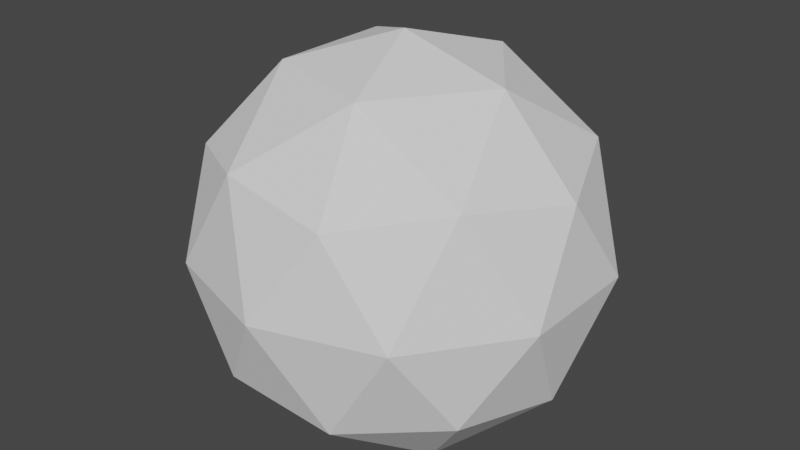 # Source: rock3.blend  (saved by Blender 3.0.42; exported with 4.5.12 LTS)
import bpy
from mathutils import Matrix  # noqa: F401  (used for matrix-valued properties, if any)

bpy.ops.wm.read_factory_settings(use_empty=True)
scene = bpy.context.scene
scene.name = 'Scene'

# ---- collections
col_collection = bpy.data.collections.new('Collection'); scene.collection.children.link(col_collection)

# ---- world
world_world = bpy.data.worlds.new('World'); scene.world = world_world
world_world.use_nodes = True; world_world.node_tree.nodes.clear()
_N = world_world.node_tree.nodes; _L = world_world.node_tree.links
n0 = _N.new('ShaderNodeOutputWorld'); n0.name = 'World Output'; n0.location = (300, 300)
n1 = _N.new('ShaderNodeBackground'); n1.name = 'Background'; n1.location = (10, 300)
n1.inputs[0].default_value = (0.05088, 0.05088, 0.05088, 1.0)
_L.new(n1.outputs[0], n0.inputs[0])
n0.is_active_output = True
world_world.color = (0.05088, 0.05088, 0.05088)
world_world.use_sun_shadow = False
world_world.sun_shadow_jitter_overblur = 0.0

# ---- meshes
me_icosphere = bpy.data.meshes.new('Icosphere')
me_icosphere.from_pydata([(0.0, 0.0, -1.0), (0.7236, -0.5257, -0.4472), (-0.2764, -0.8506, -0.4472), (-0.8944, 0.0, -0.4472), (-0.2764, 0.8506, -0.4472), (0.7236, 0.5257, -0.4472), (0.2764, -0.8506, 0.4472), (-0.7236, -0.5257, 0.4472), (-0.7236, 0.5257, 0.4472), (0.2764, 0.8506, 0.4472), (0.8944, 0.0, 0.4472), (0.0, 0.0, 1.0), (-0.1625, -0.5, -0.8507), (0.4253, -0.309, -0.8507), (0.2629, -0.809, -0.5257), (0.8506, 0.0, -0.5257), (0.4253, 0.309, -0.8507), (-0.5257, 0.0, -0.8507), (-0.6882, -0.5, -0.5257), (-0.1625, 0.5, -0.8507), (-0.6882, 0.5, -0.5257), (0.2629, 0.809, -0.5257), (0.9511, -0.309, 0.0), (0.9511, 0.309, 0.0), (0.0, -1.0, 0.0), (0.5878, -0.809, 0.0), (-0.9511, -0.309, 0.0), (-0.5878, -0.809, 0.0), (-0.5878, 0.809, 0.0), (-0.9511, 0.309, 0.0), (0.5878, 0.809, 0.0), (0.0, 1.0, 0.0), (0.6882, -0.5, 0.5257), (-0.2629, -0.809, 0.5257), (-0.8506, 0.0, 0.5257), (-0.2629, 0.809, 0.5257), (0.6882, 0.5, 0.5257), (0.1625, -0.5, 0.8507), (0.5257, 0.0, 0.8507), (-0.4253, -0.309, 0.8507), (-0.4253, 0.309, 0.8507), (0.1625, 0.5, 0.8507)], [], [(0, 13, 12), (1, 13, 15), (0, 12, 17), (0, 17, 19), (0, 19, 16), (1, 15, 22), (2, 14, 24), (3, 18, 26), (4, 20, 28), (5, 21, 30), (1, 22, 25), (2, 24, 27), (3, 26, 29), (4, 28, 31), (5, 30, 23), (6, 32, 37), (7, 33, 39), (8, 34, 40), (9, 35, 41), (10, 36, 38), (38, 41, 11), (38, 36, 41), (36, 9, 41), (41, 40, 11), (41, 35, 40), (35, 8, 40), (40, 39, 11), (40, 34, 39), (34, 7, 39), (39, 37, 11), (39, 33, 37), (33, 6, 37), (37, 38, 11), (37, 32, 38), (32, 10, 38), (23, 36, 10), (23, 30, 36), (30, 9, 36), (31, 35, 9), (31, 28, 35), (28, 8, 35), (29, 34, 8), (29, 26, 34), (26, 7, 34), (27, 33, 7), (27, 24, 33), (24, 6, 33), (25, 32, 6), (25, 22, 32), (22, 10, 32), (30, 31, 9), (30, 21, 31), (21, 4, 31), (28, 29, 8), (28, 20, 29), (20, 3, 29), (26, 27, 7), (26, 18, 27), (18, 2, 27), (24, 25, 6), (24, 14, 25), (14, 1, 25), (22, 23, 10), (22, 15, 23), (15, 5, 23), (16, 21, 5), (16, 19, 21), (19, 4, 21), (19, 20, 4), (19, 17, 20), (17, 3, 20), (17, 18, 3), (17, 12, 18), (12, 2, 18), (15, 16, 5), (15, 13, 16), (13, 0, 16), (12, 14, 2), (12, 13, 14), (13, 1, 14)])
_uv = me_icosphere.uv_layers.new(name='UVMap')
_uv.uv.foreach_set('vector', [0.1818, 0.0, 0.2273, 0.07873, 0.1364, 0.07873, 0.2727, 0.1575, 0.3182, 0.07873, 0.3636, 0.1575, 0.9091, 0.0, 0.9545, 0.07873, 0.8636, 0.07873, 0.7273, 0.0, 0.7727, 0.07873, 0.6818, 0.07873, 0.5455, 0.0, 0.5909, 0.07873, 0.5, 0.07873, 0.2727, 0.1575, 0.3636, 0.1575, 0.3182, 0.2362, 0.09091, 0.1575, 0.1818, 0.1575, 0.1364, 0.2362, 0.8182, 0.1575, 0.9091, 0.1575, 0.8636, 0.2362, 0.6364, 0.1575, 0.7273, 0.1575, 0.6818, 0.2362, 0.4545, 0.1575, 0.5455, 0.1575, 0.5, 0.2362, 0.2727, 0.1575, 0.3182, 0.2362, 0.2273, 0.2362, 0.09091, 0.1575, 0.1364, 0.2362, 0.04546, 0.2362, 0.8182, 0.1575, 0.8636, 0.2362, 0.7727, 0.2362, 0.6364, 0.1575, 0.6818, 0.2362, 0.5909, 0.2362, 0.4545, 0.1575, 0.5, 0.2362, 0.4091, 0.2362, 0.1818, 0.3149, 0.2727, 0.3149, 0.2273, 0.3937, 0.0, 0.3149, 0.09091, 0.3149, 0.04546, 0.3937, 0.7273, 0.3149, 0.8182, 0.3149, 0.7727, 0.3937, 0.5455, 0.3149, 0.6364, 0.3149, 0.5909, 0.3937, 0.3636, 0.3149, 0.4545, 0.3149, 0.4091, 0.3937, 0.4091, 0.3937, 0.5, 0.3937, 0.4545, 0.4724, 0.4091, 0.3937, 0.4545, 0.3149, 0.5, 0.3937, 0.4545, 0.3149, 0.5455, 0.3149, 0.5, 0.3937, 0.5909, 0.3937, 0.6818, 0.3937, 0.6364, 0.4724, 0.5909, 0.3937, 0.6364, 0.3149, 0.6818, 0.3937, 0.6364, 0.3149, 0.7273, 0.3149, 0.6818, 0.3937, 0.7727, 0.3937, 0.8636, 0.3937, 0.8182, 0.4724, 0.7727, 0.3937, 0.8182, 0.3149, 0.8636, 0.3937, 0.8182, 0.3149, 0.9091, 0.3149, 0.8636, 0.3937, 0.04546, 0.3937, 0.1364, 0.3937, 0.09091, 0.4724, 0.04546, 0.3937, 0.09091, 0.3149, 0.1364, 0.3937, 0.09091, 0.3149, 0.1818, 0.3149, 0.1364, 0.3937, 0.2273, 0.3937, 0.3182, 0.3937, 0.2727, 0.4724, 0.2273, 0.3937, 0.2727, 0.3149, 0.3182, 0.3937, 0.2727, 0.3149, 0.3636, 0.3149, 0.3182, 0.3937, 0.4091, 0.2362, 0.4545, 0.3149, 0.3636, 0.3149, 0.4091, 0.2362, 0.5, 0.2362, 0.4545, 0.3149, 0.5, 0.2362, 0.5455, 0.3149, 0.4545, 0.3149, 0.5909, 0.2362, 0.6364, 0.3149, 0.5455, 0.3149, 0.5909, 0.2362, 0.6818, 0.2362, 0.6364, 0.3149, 0.6818, 0.2362, 0.7273, 0.3149, 0.6364, 0.3149, 0.7727, 0.2362, 0.8182, 0.3149, 0.7273, 0.3149, 0.7727, 0.2362, 0.8636, 0.2362, 0.8182, 0.3149, 0.8636, 0.2362, 0.9091, 0.3149, 0.8182, 0.3149, 0.04546, 0.2362, 0.09091, 0.3149, 0.0, 0.3149, 0.04546, 0.2362, 0.1364, 0.2362, 0.09091, 0.3149, 0.1364, 0.2362, 0.1818, 0.3149, 0.09091, 0.3149, 0.2273, 0.2362, 0.2727, 0.3149, 0.1818, 0.3149, 0.2273, 0.2362, 0.3182, 0.2362, 0.2727, 0.3149, 0.3182, 0.2362, 0.3636, 0.3149, 0.2727, 0.3149, 0.5, 0.2362, 0.5909, 0.2362, 0.5455, 0.3149, 0.5, 0.2362, 0.5455, 0.1575, 0.5909, 0.2362, 0.5455, 0.1575, 0.6364, 0.1575, 0.5909, 0.2362, 0.6818, 0.2362, 0.7727, 0.2362, 0.7273, 0.3149, 0.6818, 0.2362, 0.7273, 0.1575, 0.7727, 0.2362, 0.7273, 0.1575, 0.8182, 0.1575, 0.7727, 0.2362, 0.8636, 0.2362, 0.9545, 0.2362, 0.9091, 0.3149, 0.8636, 0.2362, 0.9091, 0.1575, 0.9545, 0.2362, 0.9091, 0.1575, 1.0, 0.1575, 0.9545, 0.2362, 0.1364, 0.2362, 0.2273, 0.2362, 0.1818, 0.3149, 0.1364, 0.2362, 0.1818, 0.1575, 0.2273, 0.2362, 0.1818, 0.1575, 0.2727, 0.1575, 0.2273, 0.2362, 0.3182, 0.2362, 0.4091, 0.2362, 0.3636, 0.3149, 0.3182, 0.2362, 0.3636, 0.1575, 0.4091, 0.2362, 0.3636, 0.1575, 0.4545, 0.1575, 0.4091, 0.2362, 0.5, 0.07873, 0.5455, 0.1575, 0.4545, 0.1575, 0.5, 0.07873, 0.5909, 0.07873, 0.5455, 0.1575, 0.5909, 0.07873, 0.6364, 0.1575, 0.5455, 0.1575, 0.6818, 0.07873, 0.7273, 0.1575, 0.6364, 0.1575, 0.6818, 0.07873, 0.7727, 0.07873, 0.7273, 0.1575, 0.7727, 0.07873, 0.8182, 0.1575, 0.7273, 0.1575, 0.8636, 0.07873, 0.9091, 0.1575, 0.8182, 0.1575, 0.8636, 0.07873, 0.9545, 0.07873, 0.9091, 0.1575, 0.9545, 0.07873, 1.0, 0.1575, 0.9091, 0.1575, 0.3636, 0.1575, 0.4091, 0.07873, 0.4545, 0.1575, 0.3636, 0.1575, 0.3182, 0.07873, 0.4091, 0.07873, 0.3182, 0.07873, 0.3636, 0.0, 0.4091, 0.07873, 0.1364, 0.07873, 0.1818, 0.1575, 0.09091, 0.1575, 0.1364, 0.07873, 0.2273, 0.07873, 0.1818, 0.1575, 0.2273, 0.07873, 0.2727, 0.1575, 0.1818, 0.1575])
me_icosphere.use_remesh_fix_poles = True
me_icosphere.use_remesh_preserve_attributes = False
me_icosphere.update()

# ---- objects
ob_icosphere = bpy.data.objects.new('Icosphere', me_icosphere)

# ---- transforms, parenting, visibility, modifiers, constraints
ob_icosphere.location = (0.0, 0.0, 0.0)
ob_icosphere.scale = (2.068, 2.068, 2.068)
_m = ob_icosphere.modifiers.new('Displace', 'DISPLACE')

# ---- collection membership
col_collection.objects.link(ob_icosphere)

# ---- scene / render settings (as saved in the file)
scene.frame_start = 1; scene.frame_end = 250; scene.frame_set(1)
scene.render.engine = 'BLENDER_EEVEE_NEXT'
scene.cycles.sampling_pattern = 'TABULATED_SOBOL'
scene.cycles.use_light_tree = False
scene.view_settings.view_transform = 'Filmic'
bpy.context.view_layer.update()

# ---- added for rendering (the .blend has no active camera and no usable light): camera, sun
cam_auto = bpy.data.cameras.new('AutoCamera')
cam_auto.lens = 50.0
cam_auto.sensor_width = 36.0
cam_auto.clip_end = 1000.0
ob_auto_camera = bpy.data.objects.new('AutoCamera', cam_auto)
scene.collection.objects.link(ob_auto_camera)
ob_auto_camera.location = (9.00781, -10.9, 7.43785)
ob_auto_camera.rotation_euler = (1.09748, -7.21219e-08, 0.694738)
scene.camera = ob_auto_camera
light_auto_sun = bpy.data.lights.new('AutoSun', 'SUN')
light_auto_sun.energy = 3.0
light_auto_sun.angle = 0.0523599
ob_auto_sun = bpy.data.objects.new('AutoSun', light_auto_sun)
scene.collection.objects.link(ob_auto_sun)
ob_auto_sun.rotation_euler = (0.872665, 0.174533, 0.523599)
bpy.context.view_layer.update()
